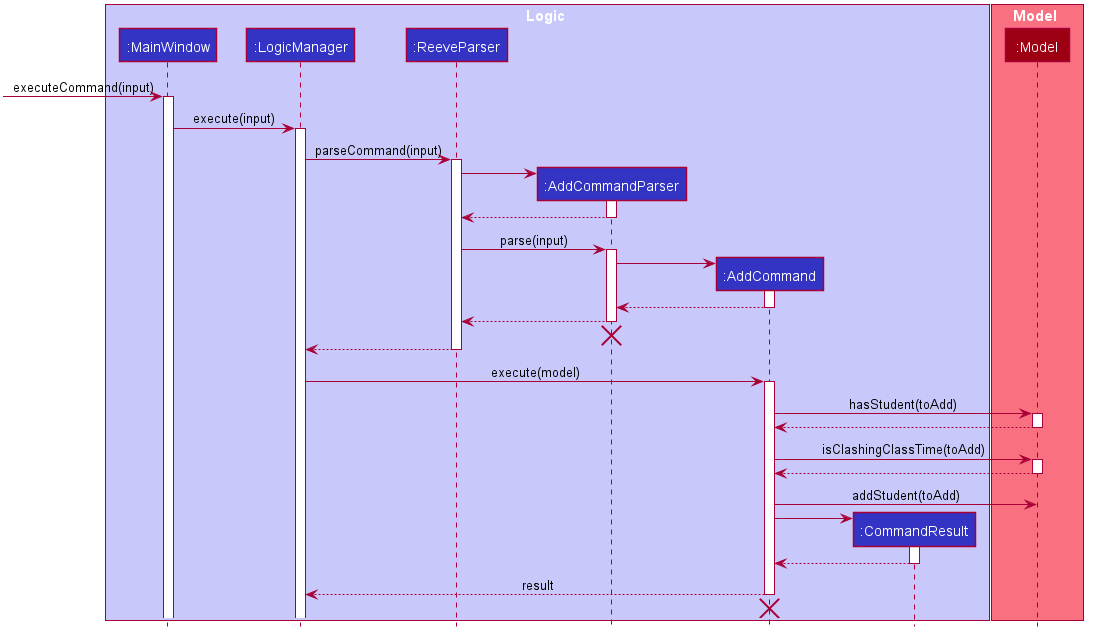

The diagram above was rendered by PlantUML. Its source (embedded in the PNG):
@startuml








skinparam BackgroundColor #FFFFFFF

skinparam Shadowing false

skinparam Class {
    FontColor #FFFFFF
    BorderThickness 1
    BorderColor #FFFFFF
    StereotypeFontColor #FFFFFF
    FontName Arial
}

skinparam Actor {
    BorderColor #000000
    Color #000000
    FontName Arial
}

skinparam Sequence {
    MessageAlign center
    BoxFontSize 15
    BoxPadding 0
    BoxFontColor #FFFFFF
    FontName Arial
}

skinparam Participant {
    FontColor #FFFFFFF
    Padding 20
}

skinparam MinClassWidth 50
skinparam ParticipantPadding 10
skinparam Shadowing false
skinparam DefaultTextAlignment center
skinparam packageStyle Rectangle

hide footbox
hide members
hide circle

box Logic #C8C8FA
participant ":MainWindow" as MainWindow #3333C4
participant ":LogicManager" as LogicManager #3333C4
participant ":ReeveParser" as ReeveParser #3333C4
participant ":AddCommandParser" as AddCommandParser #3333C4
participant ":AddCommand" as AddCommand #3333C4
participant ":CommandResult" as CommandResult #3333C4
end box

box Model #F97181
participant ":Model" as Model #9D0012
end box

[-> MainWindow : executeCommand(input)
activate MainWindow

MainWindow -> LogicManager : execute(input)
activate LogicManager

LogicManager -> ReeveParser : parseCommand(input)
activate ReeveParser

create AddCommandParser
ReeveParser -> AddCommandParser
activate AddCommandParser
AddCommandParser --> ReeveParser
deactivate AddCommandParser

ReeveParser -> AddCommandParser : parse(input)
activate AddCommandParser
create AddCommand
AddCommandParser -> AddCommand
activate AddCommand

AddCommand --> AddCommandParser
deactivate AddCommand

AddCommandParser --> ReeveParser
deactivate AddCommandParser
AddCommandParser -[hidden]-> ReeveParser
destroy AddCommandParser

ReeveParser --> LogicManager
deactivate ReeveParser

LogicManager -> AddCommand : execute(model)
activate AddCommand

AddCommand -> Model : hasStudent(toAdd)
activate Model

Model --> AddCommand
deactivate Model

AddCommand -> Model : isClashingClassTime(toAdd)
activate Model

Model --> AddCommand
deactivate Model

AddCommand -> Model : addStudent(toAdd)

create CommandResult
AddCommand -> CommandResult
activate CommandResult
CommandResult --> AddCommand
deactivate CommandResult

AddCommand --> LogicManager : result
deactivate AddCommand

AddCommand -[hidden]-> LogicManager
destroy AddCommand

@enduml